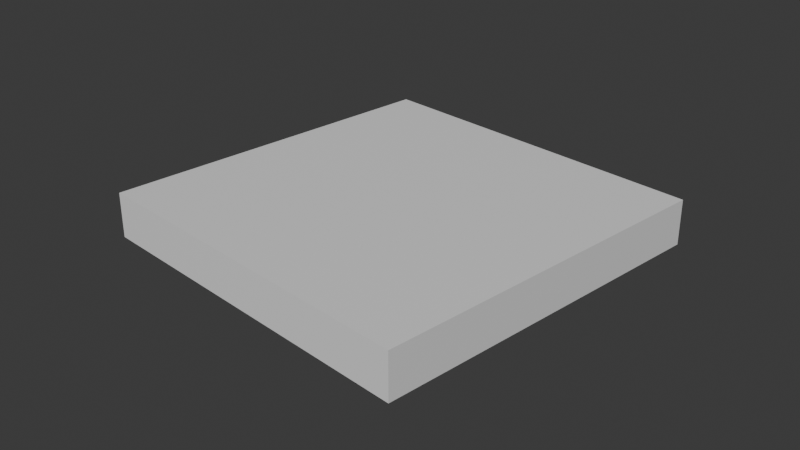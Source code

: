 # Source: testMesh.blend  (saved by Blender 4.0.36; exported with 4.5.12 LTS)
import bpy
from mathutils import Matrix  # noqa: F401  (used for matrix-valued properties, if any)

bpy.ops.wm.read_factory_settings(use_empty=True)
scene = bpy.context.scene
scene.name = 'Scene'

# ---- collections
col_collection = bpy.data.collections.new('Collection'); scene.collection.children.link(col_collection)

# ---- materials (node trees are filled in below, after node groups)
mat_material = bpy.data.materials.new('Material')
mat_material.alpha_threshold = 0.0
mat_material.use_transparent_shadow = False
mat_material.roughness = 0.5
mat_material.line_color = (0.0, 0.0, 0.0, 1.0)

# ---- material node trees
mat_material.use_nodes = True; mat_material.node_tree.nodes.clear()
_N = mat_material.node_tree.nodes; _L = mat_material.node_tree.links
n0 = _N.new('ShaderNodeOutputMaterial'); n0.name = 'Material Output'; n0.location = (300, 300)
n1 = _N.new('ShaderNodeBsdfPrincipled'); n1.name = 'Principled BSDF'; n1.location = (10, 300)
n1.inputs[3].default_value = 1.45
_L.new(n1.outputs[0], n0.inputs[0])
n0.is_active_output = True

# ---- world
world_world = bpy.data.worlds.new('World'); scene.world = world_world
world_world.use_nodes = True; world_world.node_tree.nodes.clear()
_N = world_world.node_tree.nodes; _L = world_world.node_tree.links
n0 = _N.new('ShaderNodeOutputWorld'); n0.name = 'World Output'; n0.location = (300, 300)
n1 = _N.new('ShaderNodeBackground'); n1.name = 'Background'; n1.location = (10, 300)
n1.inputs[0].default_value = (0.05088, 0.05088, 0.05088, 1.0)
_L.new(n1.outputs[0], n0.inputs[0])
n0.is_active_output = True
world_world.color = (0.05088, 0.05088, 0.05088)
world_world.use_sun_shadow = False
world_world.sun_shadow_jitter_overblur = 0.0

# ---- cameras
cam_camera = bpy.data.cameras.new('Camera')
cam_camera.clip_end = 100.0
cam_camera.ortho_scale = 7.314

# ---- meshes
me_cube = bpy.data.meshes.new('Cube')
me_cube.from_pydata([(1.0, 1.0, 1.0), (1.0, 1.0, -1.0), (1.0, -1.0, 1.0), (1.0, -1.0, -1.0), (-1.0, 1.0, 1.0), (-1.0, 1.0, -1.0), (-1.0, -1.0, 1.0), (-1.0, -1.0, -1.0)], [], [(0, 4, 6, 2), (3, 2, 6, 7), (7, 6, 4, 5), (5, 1, 3, 7), (1, 0, 2, 3), (5, 4, 0, 1)])
_uv = me_cube.uv_layers.new(name='UVMap')
_uv.uv.foreach_set('vector', [0.625, 0.5, 0.875, 0.5, 0.875, 0.75, 0.625, 0.75, 0.375, 0.75, 0.625, 0.75, 0.625, 1.0, 0.375, 1.0, 0.375, 0.0, 0.625, 0.0, 0.625, 0.25, 0.375, 0.25, 0.125, 0.5, 0.375, 0.5, 0.375, 0.75, 0.125, 0.75, 0.375, 0.5, 0.625, 0.5, 0.625, 0.75, 0.375, 0.75, 0.375, 0.25, 0.625, 0.25, 0.625, 0.5, 0.375, 0.5])
me_cube.materials.append(mat_material)
me_cube.use_mirror_vertex_groups = False
me_cube.update()

# ---- objects
ob_cube__col = bpy.data.objects.new('Cube -col', me_cube)
ob_camera = bpy.data.objects.new('Camera', cam_camera)

# ---- transforms, parenting, visibility, modifiers, constraints
ob_cube__col.location = (0.0, 0.0, 0.0)
ob_cube__col.scale = (2.0, 2.0, 0.25)
ob_cube__col.lock_rotations_4d = False
ob_cube__col.empty_display_type = 'ARROWS'
ob_cube__col.lineart.crease_threshold = 0.0
ob_camera.location = (7.359, -6.926, 4.958)
ob_camera.rotation_euler = (1.109, 0.0, 0.8149)
ob_camera.lock_rotations_4d = False
ob_camera.empty_display_type = 'ARROWS'
ob_camera.color = (0.0, 0.0, 0.0, 0.0)
ob_camera.display_type = 'WIRE'
ob_camera.lineart.crease_threshold = 0.0

# ---- collection membership
col_collection.objects.link(ob_cube__col)
col_collection.objects.link(ob_camera)

# ---- scene / render settings (as saved in the file)
scene.camera = ob_camera
scene.frame_start = 1; scene.frame_end = 250; scene.frame_set(1)
scene.render.engine = 'BLENDER_EEVEE_NEXT'
scene.cycles.sampling_pattern = 'TABULATED_SOBOL'
bpy.context.view_layer.update()

# ---- added for rendering (the .blend has no usable light): sun
light_auto_sun = bpy.data.lights.new('AutoSun', 'SUN')
light_auto_sun.energy = 3.0
light_auto_sun.angle = 0.0523599
ob_auto_sun = bpy.data.objects.new('AutoSun', light_auto_sun)
scene.collection.objects.link(ob_auto_sun)
ob_auto_sun.rotation_euler = (0.872665, 0.174533, 0.523599)
bpy.context.view_layer.update()
